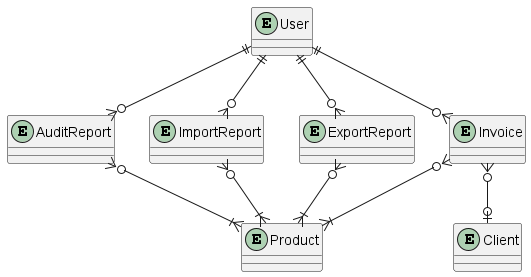

The diagram above was rendered by PlantUML. Its source (embedded in the PNG):
@startuml
entity Product
entity Client
entity User
entity AuditReport
entity ImportReport
entity ExportReport
entity Invoice

AuditReport }o--|{ Product
AuditReport }o-u-|| User

ImportReport }o--|{ Product
ImportReport }o-u-|| User

ExportReport }o--|{ Product
ExportReport }o-u-|| User

Invoice }o--|{ Product
Invoice }o-u-|| User
Invoice }o--o| Client
@enduml